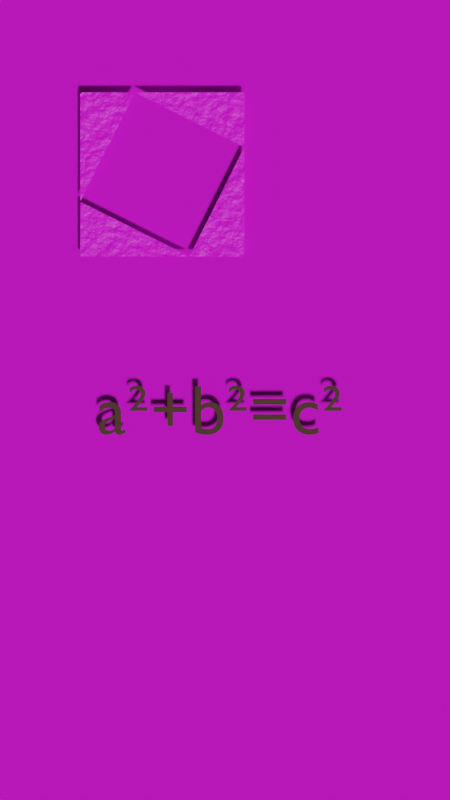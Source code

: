 # Source: pythag.blend  (saved by Blender 2.93.21; exported with 4.5.12 LTS)
import bpy
from mathutils import Matrix  # noqa: F401  (used for matrix-valued properties, if any)

bpy.ops.wm.read_factory_settings(use_empty=True)
scene = bpy.context.scene
scene.name = 'Scene'

# ---- collections
col_collection = bpy.data.collections.new('Collection'); scene.collection.children.link(col_collection)

# ---- images (referenced by path relative to the original .blend; pixels are not part of the script)
import os
ASSET_DIR = os.environ.get("B2B_ASSET_DIR", "")  # directory of the original .blend (textures are referenced by path, not embedded)
HERE = os.path.dirname(os.path.abspath(__file__))  # packed textures are extracted next to this script under _unpacked/

def load_image(name, relpath, width, height, colorspace="sRGB"):
    """Load a texture the original file referenced (path relative to the .blend, or extracted next to this script)."""
    p = next((c for c in (os.path.join(HERE, relpath), os.path.join(ASSET_DIR, relpath)) if relpath and os.path.exists(c)), "")
    if p:
        img = bpy.data.images.load(p, check_existing=True)
        img.name = name
    else:  # same state as the original file: an image datablock whose file is absent (Cycles renders it pink)
        img = bpy.data.images.new(name, width, height)
        img.source = "FILE"
        img.filepath = "//" + (relpath or name)
    img.colorspace_settings.name = colorspace
    return img
img_woodflooring061_col_3k_jpg = load_image('WoodFlooring061_COL_3K.jpg', 'WoodFlooring061_COL_3K.jpg', 1024, 1024, 'sRGB')
img_woodflooring061_disp16_3k_tif = load_image('WoodFlooring061_DISP16_3K.tif', 'WoodFlooring061_DISP16_3K.tif', 1024, 1024, 'Non-Color')
img_woodflooring061_gloss_3k_jpg = load_image('WoodFlooring061_GLOSS_3K.jpg', 'WoodFlooring061_GLOSS_3K.jpg', 1024, 1024, 'Non-Color')
img_woodflooring061_nrm16_3k_tif = load_image('WoodFlooring061_NRM16_3K.tif', 'WoodFlooring061_NRM16_3K.tif', 1024, 1024, 'Non-Color')
img_snake = load_image('snake', 'snake.png', 1024, 1024, 'sRGB')

# ---- materials (node trees are filled in below, after node groups)
mat_material_001 = bpy.data.materials.new('Material.001')
mat_material_001.use_transparent_shadow = False
mat_woodflooring061_3k = bpy.data.materials.new('WoodFlooring061_3K')
mat_woodflooring061_3k.displacement_method = 'BOTH'
mat_woodflooring061_3k.use_transparent_shadow = False
mat_material_003 = bpy.data.materials.new('Material.003')
mat_material_003.use_transparent_shadow = False
mat_material_004 = bpy.data.materials.new('Material.004')
mat_material_004.use_transparent_shadow = False
mat_material_005 = bpy.data.materials.new('Material.005')
mat_material_005.use_transparent_shadow = False
mat_material = bpy.data.materials.new('Material')
mat_material.use_transparent_shadow = False

# ---- node groups
ng_woodflooring061_3k = bpy.data.node_groups.new('WoodFlooring061_3K', 'ShaderNodeTree')
_s = ng_woodflooring061_3k.interface.new_socket(name='Base Color', in_out='OUTPUT', socket_type='NodeSocketColor')
_s.default_value = (0.0, 0.0, 0.0, 0.0)
_s = ng_woodflooring061_3k.interface.new_socket(name='Roughness', in_out='OUTPUT', socket_type='NodeSocketFloat')
_s = ng_woodflooring061_3k.interface.new_socket(name='Normal', in_out='OUTPUT', socket_type='NodeSocketVector')
_s.min_value = 0.0
_s.max_value = -3.403e+38
_s = ng_woodflooring061_3k.interface.new_socket(name='Displacement', in_out='OUTPUT', socket_type='NodeSocketFloat')
_s = ng_woodflooring061_3k.interface.new_socket(name='Vector', in_out='INPUT', socket_type='NodeSocketVector')
_s.min_value = 0.0
_s.max_value = -3.403e+38
_s = ng_woodflooring061_3k.interface.new_socket(name='Roughness Adj.', in_out='INPUT', socket_type='NodeSocketFloat')
_s.min_value = -1.0
_s.max_value = 1.0
_s = ng_woodflooring061_3k.interface.new_socket(name='Normal Strength', in_out='INPUT', socket_type='NodeSocketFloat')
_s.default_value = 1.0
_s.min_value = 0.0
_s.max_value = 1.0
_s = ng_woodflooring061_3k.interface.new_socket(name='Displacement Strength', in_out='INPUT', socket_type='NodeSocketFloat')
_s.min_value = 0.0
_s.max_value = 2.0
_s = ng_woodflooring061_3k.interface.new_socket(name='Displacement Mid-Level', in_out='INPUT', socket_type='NodeSocketFloat')
_s.min_value = -1.0
_s.max_value = 1.0
_s = ng_woodflooring061_3k.interface.new_socket(name='Hue', in_out='INPUT', socket_type='NodeSocketFloat')
_s.default_value = 0.5
_s.min_value = 0.0
_s.max_value = 1.0
_s = ng_woodflooring061_3k.interface.new_socket(name='Saturation', in_out='INPUT', socket_type='NodeSocketFloat')
_s.default_value = 1.0
_s.min_value = 0.0
_s.max_value = 2.0
_s = ng_woodflooring061_3k.interface.new_socket(name='Value', in_out='INPUT', socket_type='NodeSocketFloat')
_s.default_value = 1.0
_s.min_value = 0.0
_s.max_value = 2.0
_N = ng_woodflooring061_3k.nodes; _L = ng_woodflooring061_3k.links
n0 = _N.new('NodeFrame'); n0.name = 'Basic Adjustments Frame'; n0.location = (2144, 994)
n0.label = 'Basic Adjustments'
n0.width = 666
n0.label_size = 50
n1 = _N.new('ShaderNodeBrightContrast'); n1.name = 'Bright/Contrast'; n1.location = (-1109, -504)
n2 = _N.new('ShaderNodeTexImage'); n2.name = 'COLOR'; n2.location = (-217, -721)
n2.label = 'COLOR'
n2.hide = True
n2.image = img_woodflooring061_col_3k_jpg
n3 = _N.new('ShaderNodeHueSaturation'); n3.name = 'COLOR Adjust'; n3.location = (-1340, -481)
n3.label = 'COLOR Adjust'
n4 = _N.new('ShaderNodeTexImage'); n4.name = 'DISPLACEMENT'; n4.location = (-220, -1124)
n4.label = 'DISPLACEMENT'
n4.hide = True
n4.image = img_woodflooring061_disp16_3k_tif
n5 = _N.new('ShaderNodeMath'); n5.name = 'DISPLACEMENT Adjust'; n5.location = (-1324, -862)
n5.label = 'DISPLACEMENT Adjust'
n5.operation = 'MULTIPLY'
n5.inputs[2].default_value = 0.0
n6 = _N.new('ShaderNodeMath'); n6.name = 'DISPLACEMENT Height'; n6.location = (-1145, -817)
n6.label = 'DISPLACEMENT Height'
n6.inputs[2].default_value = 0.0
n7 = _N.new('ShaderNodeMath'); n7.name = 'Disp Fix'; n7.location = (-976, -884)
n7.label = 'Disp Fix'
n7.inputs[2].default_value = 0.0
n8 = _N.new('ShaderNodeInvert'); n8.name = 'Disp Fix Invert'; n8.location = (-1322, -1066)
n8.label = 'Disp Fix Invert'
n9 = _N.new('ShaderNodeMath'); n9.name = 'Disp Fix Mult'; n9.location = (-1146, -986)
n9.label = 'Disp Fix Mult'
n9.operation = 'MULTIPLY'
n9.inputs[2].default_value = 0.0
n10 = _N.new('ShaderNodeTexImage'); n10.name = 'GLOSS'; n10.location = (-217, -990)
n10.label = 'GLOSS'
n10.hide = True
n10.image = img_woodflooring061_gloss_3k_jpg
n11 = _N.new('NodeGroupInput'); n11.name = 'Group Input'; n11.location = (-950, 113)
n11.label = 'Group Input'
n12 = _N.new('NodeGroupOutput'); n12.name = 'Group Output'; n12.location = (-1099, -392)
n12.label = 'Group Output'
n13 = _N.new('NodeFrame'); n13.name = 'Input Adj. Frame'; n13.location = (-1050, 1314)
n13.label = 'Input Adj.'
n13.width = 200
n13.label_size = 50
n14 = _N.new('ShaderNodeInvert'); n14.name = 'InvertGloss'; n14.location = (105, -974)
n14.label = 'InvertGloss'
n14.hide = True
n15 = _N.new('NodeFrame'); n15.name = 'MapsFrame'; n15.location = (-128, 1132)
n15.label = 'Maps'
n15.width = 890
n15.label_size = 50
n16 = _N.new('ShaderNodeTexImage'); n16.name = 'NORMAL'; n16.location = (-217, -1172)
n16.label = 'NORMAL'
n16.hide = True
n16.image = img_woodflooring061_nrm16_3k_tif
n17 = _N.new('ShaderNodeNormalMap'); n17.name = 'Normal Map'; n17.location = (-1571, -453)
n17.label = 'Normal Map'
n18 = _N.new('NodeFrame'); n18.name = 'Output Frame'; n18.location = (3080, 496)
n18.label = 'Output'
n18.width = 710
n18.label_size = 50
n19 = _N.new('NodeFrame'); n19.name = 'Poliigon Mapping Node Frame'; n19.location = (-494, 1345)
n19.label = 'Poliigon Mapping Node'
n19.width = 1864
n19.shrink = False
n19.label_size = 50
n20 = _N.new('ShaderNodeMath'); n20.name = 'ROUGHNESS Fix Pre'; n20.location = (-1113, -731)
n20.label = 'ROUGHNESS Fix Pre'
n20.hide = True
n20.operation = 'SUBTRACT'
n20.inputs[1].default_value = 1.0
n20.inputs[2].default_value = 0.0
n21 = _N.new('ShaderNodeMath'); n21.name = 'ROUGHNESS Multiply'; n21.location = (-1115, -657)
n21.label = 'ROUGHNESS Multiply'
n21.hide = True
n21.operation = 'MULTIPLY'
n21.inputs[2].default_value = 0.0
n22 = _N.new('NodeReroute'); n22.name = 'Reroute'; n22.location = (-320, -999)
n22.socket_idname = 'NodeSocketVector'
n23 = _N.new('NodeReroute'); n23.name = 'Reroute.001'; n23.location = (-1410, -1000)
n23.hide = True
n23.socket_idname = 'NodeSocketFloat'
n24 = _N.new('NodeReroute'); n24.name = 'Reroute.002'; n24.location = (-647, -171)
n24.socket_idname = 'NodeSocketFloat'
n25 = _N.new('NodeReroute'); n25.name = 'Reroute.003'; n25.location = (-647, -186)
n25.socket_idname = 'NodeSocketFloat'
n26 = _N.new('NodeReroute'); n26.name = 'Reroute.004'; n26.location = (-1179, -734)
n26.socket_idname = 'NodeSocketFloat'
n27 = _N.new('NodeReroute'); n27.name = 'Reroute.005'; n27.location = (-647, -201)
n27.socket_idname = 'NodeSocketFloat'
n28 = _N.new('NodeReroute'); n28.name = 'Reroute.006'; n28.location = (595, -201)
n28.socket_idname = 'NodeSocketFloat'
n29 = _N.new('NodeReroute'); n29.name = 'Reroute.007'; n29.location = (587, -186)
n29.socket_idname = 'NodeSocketFloat'
n30 = _N.new('NodeReroute'); n30.name = 'Reroute.008'; n30.location = (582, -171)
n30.socket_idname = 'NodeSocketFloat'
n31 = _N.new('NodeReroute'); n31.name = 'Reroute.010'; n31.location = (-1164, -515)
n32 = _N.new('NodeReroute'); n32.name = 'Reroute.011'; n32.location = (-1164, -565)
n33 = _N.new('NodeReroute'); n33.name = 'Reroute.024'; n33.location = (-1179, -675)
n33.socket_idname = 'NodeSocketFloat'
n34 = _N.new('NodeReroute'); n34.name = 'Reroute.026'; n34.location = (-600, 527)
n34.socket_idname = 'NodeSocketFloat'
n35 = _N.new('NodeReroute'); n35.name = 'Reroute.027'; n35.location = (-601, 57)
n35.socket_idname = 'NodeSocketFloat'
n36 = _N.new('NodeReroute'); n36.name = 'Reroute.028'; n36.location = (547, 522)
n36.socket_idname = 'NodeSocketFloat'
n37 = _N.new('NodeReroute'); n37.name = 'Reroute.029'; n37.location = (547, 317)
n37.socket_idname = 'NodeSocketFloat'
n38 = _N.new('NodeReroute'); n38.name = 'Reroute.030'; n38.location = (-1601, -547)
n39 = _N.new('NodeReroute'); n39.name = 'Reroute.032'; n39.location = (-1407, -979)
n40 = _N.new('NodeReroute'); n40.name = 'Reroute.035'; n40.location = (-1119, -422)
n40.hide = True
n41 = _N.new('NodeReroute'); n41.name = 'Reroute.036'; n41.location = (1962, 458)
n42 = _N.new('NodeReroute'); n42.name = 'Reroute.037'; n42.location = (1899, 253)
n42.socket_idname = 'NodeSocketFloat'
n43 = _N.new('NodeReroute'); n43.name = 'Reroute.038'; n43.location = (-1181, -489)
n43.socket_idname = 'NodeSocketFloat'
n44 = _N.new('NodeReroute'); n44.name = 'Reroute.039'; n44.location = (-1201, -421)
n44.socket_idname = 'NodeSocketFloat'
n45 = _N.new('NodeReroute'); n45.name = 'Reroute.062'; n45.location = (-1164, -954)
n45.socket_idname = 'NodeSocketFloat'
n46 = _N.new('NodeReroute'); n46.name = 'Reroute.063'; n46.location = (978, -341)
n46.socket_idname = 'NodeSocketFloat'
n47 = _N.new('NodeReroute'); n47.name = 'Reroute.065'; n47.location = (-725, -341)
n47.socket_idname = 'NodeSocketFloat'
n48 = _N.new('NodeReroute'); n48.name = 'Reroute.066'; n48.location = (-725, -52)
n48.socket_idname = 'NodeSocketFloat'
n49 = _N.new('NodeReroute'); n49.name = 'Reroute.068'; n49.location = (-1408, -1148)
n49.socket_idname = 'NodeSocketFloat'
n50 = _N.new('NodeReroute'); n50.name = 'Reroute.069'; n50.location = (736, -316)
n50.socket_idname = 'NodeSocketFloat'
n51 = _N.new('NodeReroute'); n51.name = 'Reroute.070'; n51.location = (-700, -30)
n51.socket_idname = 'NodeSocketFloat'
n52 = _N.new('NodeReroute'); n52.name = 'Reroute.071'; n52.location = (-700, -316)
n52.socket_idname = 'NodeSocketFloat'
n53 = _N.new('NodeReroute'); n53.name = 'Reroute.091'; n53.location = (-620, 132)
n53.socket_idname = 'NodeSocketVector'
n54 = _N.new('NodeReroute'); n54.name = 'Reroute.106'; n54.location = (1422, -256)
n54.socket_idname = 'NodeSocketFloat'
n55 = _N.new('NodeReroute'); n55.name = 'Reroute.107'; n55.location = (-532, 13)
n55.socket_idname = 'NodeSocketFloat'
n56 = _N.new('NodeReroute'); n56.name = 'Reroute.108'; n56.location = (-533, -253)
n56.socket_idname = 'NodeSocketFloat'
n57 = _N.new('NodeReroute'); n57.name = 'Reroute.109'; n57.location = (-620, 78)
n57.socket_idname = 'NodeSocketVector'
n58 = _N.new('NodeReroute'); n58.name = 'Reroute.112'; n58.location = (-1201, -573)
n58.socket_idname = 'NodeSocketFloat'
n59 = _N.new('NodeReroute'); n59.name = 'Reroute.AO_MULT'; n59.location = (330, -769)
n60 = _N.new('NodeReroute'); n60.name = 'Reroute.COLOR'; n60.location = (330, -724)
n61 = _N.new('NodeReroute'); n61.name = 'Reroute.ROUGH'; n61.location = (434, -798)
n62 = _N.new('NodeReroute'); n62.name = 'Reroute.color_adj_input'; n62.location = (-1403, -629)
n63 = _N.new('NodeReroute'); n63.name = 'Reroute.normal'; n63.location = (-1220, -552)
n63.socket_idname = 'NodeSocketVector'
n64 = _N.new('ShaderNodeMath'); n64.name = 'Roughness'; n64.location = (594, -783)
n64.label = 'Roughness'
n64.hide = True
n64.inputs[1].default_value = 1.0
n64.inputs[2].default_value = 0.0
n65 = _N.new('ShaderNodeMath'); n65.name = 'Roughness Fix'; n65.location = (-953, -729)
n65.label = 'Roughness Fix'
n65.hide = True
n65.inputs[2].default_value = 0.0
n1.parent = n0
n2.parent = n15
n3.parent = n0
n4.parent = n15
n5.parent = n0
n6.parent = n0
n7.parent = n0
n8.parent = n0
n9.parent = n0
n10.parent = n15
n12.parent = n18
n14.parent = n15
n16.parent = n15
n17.parent = n18
n20.parent = n0
n21.parent = n0
n22.parent = n15
n23.parent = n0
n26.parent = n0
n31.parent = n0
n32.parent = n0
n33.parent = n0
n38.parent = n18
n39.parent = n0
n40.parent = n18
n43.parent = n18
n44.parent = n18
n45.parent = n0
n49.parent = n0
n58.parent = n18
n59.parent = n15
n60.parent = n15
n61.parent = n15
n62.parent = n0
n63.parent = n18
n64.parent = n13
n65.parent = n0
_L.new(n10.outputs[0], n14.inputs[1])
_L.new(n63.outputs[0], n12.inputs[2])
_L.new(n5.outputs[0], n6.inputs[0])
_L.new(n32.outputs[0], n1.inputs[0])
_L.new(n6.outputs[0], n7.inputs[0])
_L.new(n45.outputs[0], n6.inputs[1])
_L.new(n38.outputs[0], n17.inputs[1])
_L.new(n39.outputs[0], n5.inputs[0])
_L.new(n43.outputs[0], n12.inputs[1])
_L.new(n58.outputs[0], n12.inputs[3])
_L.new(n8.outputs[0], n9.inputs[0])
_L.new(n9.outputs[0], n7.inputs[1])
_L.new(n49.outputs[0], n23.inputs[0])
_L.new(n40.outputs[0], n12.inputs[0])
_L.new(n54.outputs[0], n17.inputs[0])
_L.new(n3.outputs[0], n31.inputs[0])
_L.new(n31.outputs[0], n32.inputs[0])
_L.new(n60.outputs[0], n59.inputs[0])
_L.new(n4.outputs[0], n39.inputs[0])
_L.new(n41.outputs[0], n40.inputs[0])
_L.new(n1.outputs[0], n41.inputs[0])
_L.new(n42.outputs[0], n43.inputs[0])
_L.new(n7.outputs[0], n44.inputs[0])
_L.new(n46.outputs[0], n45.inputs[0])
_L.new(n47.outputs[0], n46.inputs[0])
_L.new(n48.outputs[0], n47.inputs[0])
_L.new(n11.outputs[4], n48.inputs[0])
_L.new(n50.outputs[0], n49.inputs[0])
_L.new(n52.outputs[0], n50.inputs[0])
_L.new(n11.outputs[3], n51.inputs[0])
_L.new(n51.outputs[0], n52.inputs[0])
_L.new(n56.outputs[0], n54.inputs[0])
_L.new(n11.outputs[2], n55.inputs[0])
_L.new(n55.outputs[0], n56.inputs[0])
_L.new(n11.outputs[0], n57.inputs[0])
_L.new(n53.outputs[0], n22.inputs[0])
_L.new(n57.outputs[0], n53.inputs[0])
_L.new(n44.outputs[0], n58.inputs[0])
_L.new(n21.outputs[0], n65.inputs[0])
_L.new(n20.outputs[0], n65.inputs[1])
_L.new(n34.outputs[0], n64.inputs[0])
_L.new(n26.outputs[0], n20.inputs[0])
_L.new(n61.outputs[0], n21.inputs[0])
_L.new(n65.outputs[0], n42.inputs[0])
_L.new(n33.outputs[0], n26.inputs[0])
_L.new(n64.outputs[0], n36.inputs[0])
_L.new(n33.outputs[0], n21.inputs[1])
_L.new(n35.outputs[0], n34.inputs[0])
_L.new(n11.outputs[1], n35.inputs[0])
_L.new(n22.outputs[0], n10.inputs[0])
_L.new(n22.outputs[0], n2.inputs[0])
_L.new(n22.outputs[0], n16.inputs[0])
_L.new(n22.outputs[0], n4.inputs[0])
_L.new(n14.outputs[0], n61.inputs[0])
_L.new(n16.outputs[0], n38.inputs[0])
_L.new(n23.outputs[0], n5.inputs[1])
_L.new(n49.outputs[0], n8.inputs[1])
_L.new(n2.outputs[0], n60.inputs[0])
_L.new(n36.outputs[0], n37.inputs[0])
_L.new(n37.outputs[0], n33.inputs[0])
_L.new(n62.outputs[0], n3.inputs[4])
_L.new(n11.outputs[5], n24.inputs[0])
_L.new(n11.outputs[6], n25.inputs[0])
_L.new(n11.outputs[7], n27.inputs[0])
_L.new(n24.outputs[0], n30.inputs[0])
_L.new(n25.outputs[0], n29.inputs[0])
_L.new(n27.outputs[0], n28.inputs[0])
_L.new(n30.outputs[0], n3.inputs[0])
_L.new(n29.outputs[0], n3.inputs[1])
_L.new(n28.outputs[0], n3.inputs[2])
_L.new(n59.outputs[0], n62.inputs[0])
_L.new(n17.outputs[0], n63.inputs[0])
n12.is_active_output = True
ng_simpleuvmapping = bpy.data.node_groups.new('SimpleUVMapping', 'ShaderNodeTree')
_s = ng_simpleuvmapping.interface.new_socket(name='UV', in_out='OUTPUT', socket_type='NodeSocketVector')
_s.min_value = 0.0
_s.max_value = -3.403e+38
_s = ng_simpleuvmapping.interface.new_socket(name='UV', in_out='INPUT', socket_type='NodeSocketVector')
_s.min_value = 0.0
_s.max_value = -1e+04
_s = ng_simpleuvmapping.interface.new_socket(name='Scale', in_out='INPUT', socket_type='NodeSocketFloat')
_s.default_value = 1.0
_s.min_value = 0.0
_s.max_value = 500.0
_s = ng_simpleuvmapping.interface.new_socket(name='Aspect Ratio', in_out='INPUT', socket_type='NodeSocketFloat')
_s.default_value = 1.0
_s.min_value = 0.0
_s.max_value = 2.0
_s = ng_simpleuvmapping.interface.new_socket(name='Translate X', in_out='INPUT', socket_type='NodeSocketFloat')
_s.min_value = -50.0
_s.max_value = 50.0
_s = ng_simpleuvmapping.interface.new_socket(name='Translate Y', in_out='INPUT', socket_type='NodeSocketFloat')
_s.min_value = -50.0
_s.max_value = 50.0
_s = ng_simpleuvmapping.interface.new_socket(name='Rotation', in_out='INPUT', socket_type='NodeSocketFloat')
_s.min_value = -360.0
_s.max_value = 360.0
_N = ng_simpleuvmapping.nodes; _L = ng_simpleuvmapping.links
n0 = _N.new('ShaderNodeCombineXYZ'); n0.name = 'Combine XYZ'; n0.location = (54, -485)
n0.hide = True
n1 = _N.new('ShaderNodeCombineXYZ'); n1.name = 'Combine XYZ.001'; n1.location = (365, -373)
n1.hide = True
n1.inputs[0].default_value = 1.0
n1.inputs[2].default_value = 1.0
n2 = _N.new('NodeFrame'); n2.name = 'Frame'; n2.location = (-1436, 874)
n2.label = 'Scale'
n2.width = 200
n2.label_size = 64
n3 = _N.new('NodeFrame'); n3.name = 'Frame.001'; n3.location = (-976, 544)
n3.label = 'Aspect Adjust'
n3.width = 369
n3.label_size = 64
n4 = _N.new('NodeFrame'); n4.name = 'Frame.002'; n4.location = (-284, 656)
n4.label = 'Translate'
n4.width = 360
n4.label_size = 64
n5 = _N.new('NodeFrame'); n5.name = 'Frame.003'; n5.location = (800, 800)
n5.label = 'Rotation'
n5.width = 360
n5.label_size = 64
n6 = _N.new('NodeGroupInput'); n6.name = 'Group Input'; n6.location = (-1082, 127)
n7 = _N.new('NodeGroupOutput'); n7.name = 'Group Output'; n7.location = (492, 262)
n8 = _N.new('ShaderNodeMath'); n8.name = 'Math'; n8.location = (-653, -630)
n8.hide = True
n8.operation = 'RADIANS'
n8.inputs[2].default_value = 0.0
n9 = _N.new('ShaderNodeVectorMath'); n9.name = 'Vector Math'; n9.location = (608, -646)
n9.hide = True
n9.operation = 'MULTIPLY'
n10 = _N.new('ShaderNodeVectorMath'); n10.name = 'Vector Math.001'; n10.location = (214, -430)
n10.hide = True
n11 = _N.new('ShaderNodeVectorMath'); n11.name = 'Vector Math.002'; n11.location = (533, -317)
n11.hide = True
n11.operation = 'MULTIPLY'
n12 = _N.new('ShaderNodeVectorRotate'); n12.name = 'Vector Rotate'; n12.location = (-492, -573)
n12.hide = True
n0.parent = n4
n1.parent = n3
n8.parent = n5
n9.parent = n2
n10.parent = n4
n11.parent = n3
n12.parent = n5
_L.new(n6.outputs[0], n9.inputs[0])
_L.new(n6.outputs[3], n0.inputs[0])
_L.new(n6.outputs[4], n0.inputs[1])
_L.new(n6.outputs[2], n1.inputs[1])
_L.new(n9.outputs[0], n11.inputs[0])
_L.new(n0.outputs[0], n10.inputs[1])
_L.new(n11.outputs[0], n10.inputs[0])
_L.new(n1.outputs[0], n11.inputs[1])
_L.new(n6.outputs[1], n9.inputs[1])
_L.new(n10.outputs[0], n12.inputs[0])
_L.new(n6.outputs[5], n8.inputs[0])
_L.new(n12.outputs[0], n7.inputs[0])
_L.new(n8.outputs[0], n12.inputs[3])
n7.is_active_output = True

# ---- material node trees
mat_material_001.use_nodes = True; mat_material_001.node_tree.nodes.clear()
_N = mat_material_001.node_tree.nodes; _L = mat_material_001.node_tree.links
n0 = _N.new('ShaderNodeVectorMath'); n0.name = 'Vector Math'; n0.location = (-428, 89)
n0.operation = 'SCALE'
n0.inputs[3].default_value = 0.03
n1 = _N.new('ShaderNodeTexNoise'); n1.name = 'Noise Texture'; n1.location = (-763, 80)
n1.inputs[2].default_value = 10.0
n1.inputs[3].default_value = 16.0
n2 = _N.new('ShaderNodeVectorDisplacement'); n2.name = 'Vector Displacement'; n2.location = (-262, 138)
n2.inputs[2].default_value = 1.0
n3 = _N.new('ShaderNodeTexCoord'); n3.name = 'Texture Coordinate'; n3.location = (-1089, 302)
n4 = _N.new('ShaderNodeOutputMaterial'); n4.name = 'Material Output'; n4.location = (300, 300)
n5 = _N.new('ShaderNodeBsdfPrincipled'); n5.name = 'Principled BSDF'; n5.location = (-52, 415)
n5.distribution = 'GGX'
n5.subsurface_method = 'BURLEY'
n5.inputs[3].default_value = 1.45
n5.inputs[27].default_value = (0.0, 0.0, 0.0, 1.0)
n5.inputs[28].default_value = 1.0
n6 = _N.new('ShaderNodeTexImage'); n6.name = 'Image Texture'; n6.location = (-584, 393)
n6.image = img_snake
_L.new(n0.outputs[0], n2.inputs[0])
_L.new(n3.outputs[3], n1.inputs[0])
_L.new(n1.outputs[1], n0.inputs[0])
_L.new(n5.outputs[0], n4.inputs[0])
_L.new(n6.outputs[0], n5.inputs[0])
_L.new(n2.outputs[0], n4.inputs[2])
n4.is_active_output = True
mat_woodflooring061_3k.use_nodes = True; mat_woodflooring061_3k.node_tree.nodes.clear()
_N = mat_woodflooring061_3k.node_tree.nodes; _L = mat_woodflooring061_3k.node_tree.links
n0 = _N.new('ShaderNodeTexCoord'); n0.name = 'Texture Coordinate'; n0.location = (-650, 16)
n1 = _N.new('ShaderNodeGroup'); n1.name = 'WoodFlooring061_3K'; n1.location = (-200, 16)
n1.width = 225
n1.node_tree = ng_woodflooring061_3k
n1.inputs[1].default_value = 0.0
n1.inputs[2].default_value = 1.0
n1.inputs[3].default_value = 0.0
n1.inputs[4].default_value = 0.0
n1.inputs[5].default_value = 0.5
n1.inputs[6].default_value = 1.0
n1.inputs[7].default_value = 1.0
n2 = _N.new('ShaderNodeBsdfPrincipled'); n2.name = 'Principled BSDF'; n2.location = (350, 216)
n2.distribution = 'GGX'
n2.subsurface_method = 'BURLEY'
n2.inputs[3].default_value = 1.45
n2.inputs[9].default_value = (1.0, 1.0, 1.0)
n2.inputs[27].default_value = (0.0, 0.0, 0.0, 1.0)
n2.inputs[28].default_value = 1.0
n3 = _N.new('ShaderNodeDisplacement'); n3.name = 'Displacement'; n3.location = (350, -384)
n3.inputs[2].default_value = 1.0
n4 = _N.new('ShaderNodeOutputMaterial'); n4.name = 'Material Output'; n4.location = (850, 216)
n5 = _N.new('ShaderNodeGroup'); n5.name = 'SimpleUVMapping'; n5.location = (-450, 16)
n5.width = 200
n5.node_tree = ng_simpleuvmapping
n5.inputs[1].default_value = 1.0
n5.inputs[2].default_value = 1.0
n5.inputs[3].default_value = 0.0
n5.inputs[4].default_value = 0.0
n5.inputs[5].default_value = 0.0
_L.new(n0.outputs[2], n5.inputs[0])
_L.new(n5.outputs[0], n1.inputs[0])
_L.new(n1.outputs[0], n2.inputs[0])
_L.new(n1.outputs[1], n2.inputs[2])
_L.new(n1.outputs[2], n2.inputs[5])
_L.new(n2.outputs[0], n4.inputs[0])
_L.new(n1.outputs[3], n3.inputs[0])
_L.new(n3.outputs[0], n4.inputs[2])
n4.is_active_output = True
mat_material_003.use_nodes = True; mat_material_003.node_tree.nodes.clear()
_N = mat_material_003.node_tree.nodes; _L = mat_material_003.node_tree.links
n0 = _N.new('ShaderNodeBsdfPrincipled'); n0.name = 'Principled BSDF'; n0.location = (10, 300)
n0.distribution = 'GGX'
n0.subsurface_method = 'BURLEY'
n0.inputs[0].default_value = (0.8, 0.5927, 0.0, 1.0)
n0.inputs[3].default_value = 1.45
n0.inputs[27].default_value = (0.0, 0.0, 0.0, 1.0)
n0.inputs[28].default_value = 1.0
n1 = _N.new('ShaderNodeOutputMaterial'); n1.name = 'Material Output'; n1.location = (300, 300)
_L.new(n0.outputs[0], n1.inputs[0])
n1.is_active_output = True
mat_material_004.use_nodes = True; mat_material_004.node_tree.nodes.clear()
_N = mat_material_004.node_tree.nodes; _L = mat_material_004.node_tree.links
n0 = _N.new('ShaderNodeBsdfPrincipled'); n0.name = 'Principled BSDF'; n0.location = (10, 300)
n0.distribution = 'GGX'
n0.subsurface_method = 'BURLEY'
n0.inputs[0].default_value = (0.0, 0.003009, 0.8, 1.0)
n0.inputs[3].default_value = 1.45
n0.inputs[27].default_value = (0.0, 0.0, 0.0, 1.0)
n0.inputs[28].default_value = 1.0
n1 = _N.new('ShaderNodeOutputMaterial'); n1.name = 'Material Output'; n1.location = (300, 300)
_L.new(n0.outputs[0], n1.inputs[0])
n1.is_active_output = True
mat_material_005.use_nodes = True; mat_material_005.node_tree.nodes.clear()
_N = mat_material_005.node_tree.nodes; _L = mat_material_005.node_tree.links
n0 = _N.new('ShaderNodeBsdfPrincipled'); n0.name = 'Principled BSDF'; n0.location = (10, 300)
n0.distribution = 'GGX'
n0.subsurface_method = 'BURLEY'
n0.inputs[0].default_value = (0.006618, 0.8, 0.0, 1.0)
n0.inputs[3].default_value = 1.45
n0.inputs[27].default_value = (0.0, 0.0, 0.0, 1.0)
n0.inputs[28].default_value = 1.0
n1 = _N.new('ShaderNodeOutputMaterial'); n1.name = 'Material Output'; n1.location = (300, 300)
_L.new(n0.outputs[0], n1.inputs[0])
n1.is_active_output = True
mat_material.use_nodes = True; mat_material.node_tree.nodes.clear()
_N = mat_material.node_tree.nodes; _L = mat_material.node_tree.links
n0 = _N.new('ShaderNodeBsdfPrincipled'); n0.name = 'Principled BSDF'; n0.location = (10, 300)
n0.distribution = 'GGX'
n0.subsurface_method = 'BURLEY'
n0.inputs[0].default_value = (0.06072, 0.01587, 0.006299, 1.0)
n0.inputs[3].default_value = 1.45
n0.inputs[27].default_value = (0.0, 0.0, 0.0, 1.0)
n0.inputs[28].default_value = 1.0
n1 = _N.new('ShaderNodeOutputMaterial'); n1.name = 'Material Output'; n1.location = (300, 300)
_L.new(n0.outputs[0], n1.inputs[0])
n1.is_active_output = True

# ---- world
world_world = bpy.data.worlds.new('World'); scene.world = world_world
world_world.use_nodes = True; world_world.node_tree.nodes.clear()
_N = world_world.node_tree.nodes; _L = world_world.node_tree.links
n0 = _N.new('ShaderNodeOutputWorld'); n0.name = 'World Output'; n0.location = (300, 300)
n1 = _N.new('ShaderNodeBackground'); n1.name = 'Background'; n1.location = (10, 300)
n1.inputs[0].default_value = (0.05088, 0.05088, 0.05088, 1.0)
_L.new(n1.outputs[0], n0.inputs[0])
n0.is_active_output = True
world_world.color = (0.05088, 0.05088, 0.05088)
world_world.use_sun_shadow = False
world_world.sun_shadow_jitter_overblur = 0.0

# ---- cameras
cam_camera = bpy.data.cameras.new('Camera')
cam_camera.type = 'ORTHO'
cam_camera.clip_end = 100.0
cam_camera.ortho_scale = 7.314

# ---- lights
light_light = bpy.data.lights.new('Light', 'SUN')
light_light.transmission_factor = 0.0
light_light.angle = 0.1993
light_light.energy = 2.77
light_light.shadow_soft_size = 0.1
light_light.shadow_cascade_max_distance = 1000.0

# ---- meshes
me_body = bpy.data.meshes.new('Body')
me_body.from_pydata([(1.483, 1.008, 0.0), (1.5, 1.019, 0.0), (1.49, 1.007, 0.0), (1.495, 1.008, 0.0), (1.499, 1.012, 0.0), (1.481, 1.5, 0.0), (1.5, 1.481, 0.0), (1.488, 1.499, 0.0), (1.494, 1.494, 0.0), (1.499, 1.488, 0.0), (0.5169, 1.492, 0.0), (0.5189, 1.5, 0.0), (0.5119, 1.495, 0.0), (0.5105, 1.498, 0.0), (0.513, 1.499, 0.0), (0.01694, 0.4915, 0.0), (0.0, 0.4811, 0.0), (0.01045, 0.4933, 0.0), (0.00496, 0.492, 0.0), (0.001289, 0.4877, 0.0), (0.01893, 0.0, 0.0), (0.0, 0.01893, 0.0), (0.01169, 0.001441, 0.0), (0.005546, 0.005546, 0.0), (0.001441, 0.01169, 0.0), (0.9831, 0.008468, 0.0), (0.9811, 0.0, 0.0), (0.9881, 0.005227, 0.0), (0.9895, 0.00248, 0.0), (0.987, 0.0006446, 0.0), (1.008, 0.01694, 0.0), (1.019, -2.103e-08, 0.0), (1.007, 0.01045, 0.0), (1.008, 0.00496, 0.0), (1.012, 0.001289, 0.0), (1.5, 0.01893, 0.0), (1.481, -8.277e-10, 0.0), (1.499, 0.01169, 0.0), (1.494, 0.005546, 0.0), (1.488, 0.001441, 0.0), (1.492, 0.9831, 0.0), (1.5, 0.9811, 0.0), (1.495, 0.9881, 0.0), (1.498, 0.9895, 0.0), (1.499, 0.987, 0.0), (0.4915, 1.483, 0.0), (0.4811, 1.5, 0.0), (0.4933, 1.49, 0.0), (0.492, 1.495, 0.0), (0.4877, 1.499, 0.0), (-5.342e-09, 1.481, 0.0), (0.01893, 1.5, 0.0), (0.001441, 1.488, 0.0), (0.005546, 1.494, 0.0), (0.01169, 1.499, 0.0), (0.008468, 0.5169, 0.0), (-2.768e-07, 0.5189, 0.0), (0.005227, 0.5119, 0.0), (0.00248, 0.5105, 0.0), (0.0006443, 0.513, 0.0)], [], [(21, 24, 23, 22, 20, 26, 29, 28, 27, 25, 15, 17, 18, 19, 16), (36, 39, 38, 37, 35, 41, 44, 43, 42, 40, 30, 32, 33, 34, 31), (51, 54, 53, 52, 50, 56, 59, 58, 57, 55, 45, 47, 48, 49, 46), (6, 9, 8, 7, 5, 11, 14, 13, 12, 10, 0, 2, 3, 4, 1)])
_uv = me_body.uv_layers.new(name='UVMap')
_uv.uv.foreach_set('vector', [0.045, 0.4114, 0.04533, 0.4069, 0.04629, 0.4031, 0.04772, 0.4005, 0.04941, 0.3996, 0.2743, 0.3969, 0.2757, 0.3973, 0.2762, 0.3984, 0.2759, 0.4001, 0.2747, 0.4021, 0.04947, 0.7032, 0.04796, 0.7043, 0.04667, 0.7035, 0.04581, 0.7008, 0.0455, 0.6968, 0.2812, 0.4072, 0.2816, 0.4027, 0.2825, 0.3989, 0.2839, 0.3964, 0.2856, 0.3955, 0.5105, 0.3967, 0.5119, 0.3971, 0.5125, 0.3982, 0.5121, 0.3999, 0.511, 0.4019, 0.2849, 0.6991, 0.2834, 0.7002, 0.2821, 0.6993, 0.2813, 0.6967, 0.281, 0.6926, 0.7587, 0.4103, 0.759, 0.4058, 0.76, 0.402, 0.7614, 0.3995, 0.7631, 0.3986, 0.988, 0.3978, 0.9894, 0.3982, 0.9899, 0.3993, 0.9896, 0.401, 0.9884, 0.403, 0.7628, 0.7022, 0.7613, 0.7033, 0.76, 0.7024, 0.7592, 0.6998, 0.7589, 0.6957, 0.5189, 0.4097, 0.5193, 0.4053, 0.5202, 0.4015, 0.5217, 0.3989, 0.5234, 0.3981, 0.7482, 0.3992, 0.7496, 0.3996, 0.7502, 0.4008, 0.7499, 0.4025, 0.7487, 0.4045, 0.5227, 0.7016, 0.5212, 0.7027, 0.5199, 0.7019, 0.519, 0.6992, 0.5187, 0.6951])
_ca = me_body.color_attributes.new('Col', 'BYTE_COLOR', 'CORNER')
_ca.data.foreach_set('color', [1.0, 1.0, 1.0, 1.0, 1.0, 1.0, 1.0, 1.0, 1.0, 1.0, 1.0, 1.0, 1.0, 1.0, 1.0, 1.0, 1.0, 1.0, 1.0, 1.0, 1.0, 1.0, 1.0, 1.0, 1.0, 1.0, 1.0, 1.0, 1.0, 1.0, 1.0, 1.0, 1.0, 1.0, 1.0, 1.0, 1.0, 1.0, 1.0, 1.0, 1.0, 1.0, 1.0, 1.0, 1.0, 1.0, 1.0, 1.0, 1.0, 1.0, 1.0, 1.0, 1.0, 1.0, 1.0, 1.0, 1.0, 1.0, 1.0, 1.0, 1.0, 1.0, 1.0, 1.0, 1.0, 1.0, 1.0, 1.0, 1.0, 1.0, 1.0, 1.0, 1.0, 1.0, 1.0, 1.0, 1.0, 1.0, 1.0, 1.0, 1.0, 1.0, 1.0, 1.0, 1.0, 1.0, 1.0, 1.0, 1.0, 1.0, 1.0, 1.0, 1.0, 1.0, 1.0, 1.0, 1.0, 1.0, 1.0, 1.0, 1.0, 1.0, 1.0, 1.0, 1.0, 1.0, 1.0, 1.0, 1.0, 1.0, 1.0, 1.0, 1.0, 1.0, 1.0, 1.0, 1.0, 1.0, 1.0, 1.0, 1.0, 1.0, 1.0, 1.0, 1.0, 1.0, 1.0, 1.0, 1.0, 1.0, 1.0, 1.0, 1.0, 1.0, 1.0, 1.0, 1.0, 1.0, 1.0, 1.0, 1.0, 1.0, 1.0, 1.0, 1.0, 1.0, 1.0, 1.0, 1.0, 1.0, 1.0, 1.0, 1.0, 1.0, 1.0, 1.0, 1.0, 1.0, 1.0, 1.0, 1.0, 1.0, 1.0, 1.0, 1.0, 1.0, 1.0, 1.0, 1.0, 1.0, 1.0, 1.0, 1.0, 1.0, 1.0, 1.0, 1.0, 1.0, 1.0, 1.0, 1.0, 1.0, 1.0, 1.0, 1.0, 1.0, 1.0, 1.0, 1.0, 1.0, 1.0, 1.0, 1.0, 1.0, 1.0, 1.0, 1.0, 1.0, 1.0, 1.0, 1.0, 1.0, 1.0, 1.0, 1.0, 1.0, 1.0, 1.0, 1.0, 1.0, 1.0, 1.0, 1.0, 1.0, 1.0, 1.0, 1.0, 1.0, 1.0, 1.0, 1.0, 1.0, 1.0, 1.0, 1.0, 1.0, 1.0, 1.0, 1.0, 1.0, 1.0, 1.0, 1.0, 1.0, 1.0, 1.0, 1.0, 1.0, 1.0, 1.0])
me_body.materials.append(mat_material_001)
me_body.use_remesh_fix_poles = True
me_body.use_remesh_preserve_attributes = False
me_body.update()
me_plane = bpy.data.meshes.new('Plane')
me_plane.from_pydata([(1.0, 1.0, 0.0), (-1.0, 1.0, 0.0), (1.0, -1.0, 0.0), (-1.0, -1.0, 0.0)], [], [(0, 1, 3, 2)])
_uv = me_plane.uv_layers.new(name='UVMap')
_uv.uv.foreach_set('vector', [0.9999, 0.9999, 0.0001001, 0.9999, 9.998e-05, 0.0001001, 0.9999, 9.998e-05])
me_plane.materials.append(mat_woodflooring061_3k)
me_plane.use_remesh_fix_poles = True
me_plane.use_remesh_preserve_attributes = False
me_plane.update()
me_plane_001 = bpy.data.meshes.new('Plane.001')
me_plane_001.from_pydata([(-1.0, -1.0, 0.0), (1.0, -1.0, 0.0), (-1.0, 1.0, 0.0), (1.0, 1.0, 0.0)], [], [(0, 1, 3, 2)])
_uv = me_plane_001.uv_layers.new(name='UVMap')
_uv.uv.foreach_set('vector', [0.0, 0.0, 1.0, 0.0, 1.0, 1.0, 0.0, 1.0])
me_plane_001.use_remesh_fix_poles = True
me_plane_001.use_remesh_preserve_attributes = False
me_plane_001.update()
me_plane_002 = bpy.data.meshes.new('Plane.002')
me_plane_002.from_pydata([(-1.0, -1.0, 0.0), (1.0, -1.0, 0.0), (-1.0, 1.0, 0.0), (1.0, 1.0, 0.0)], [], [(0, 1, 3, 2)])
_uv = me_plane_002.uv_layers.new(name='UVMap')
_uv.uv.foreach_set('vector', [0.0, 0.0, 1.0, 0.0, 1.0, 1.0, 0.0, 1.0])
me_plane_002.materials.append(mat_material_003)
me_plane_002.use_remesh_fix_poles = True
me_plane_002.use_remesh_preserve_attributes = False
me_plane_002.update()
me_plane_003 = bpy.data.meshes.new('Plane.003')
me_plane_003.from_pydata([(-1.0, -1.0, 0.0), (1.0, -1.0, 0.0), (-1.0, 1.0, 0.0), (1.0, 1.0, 0.0)], [], [(0, 1, 3, 2)])
_uv = me_plane_003.uv_layers.new(name='UVMap')
_uv.uv.foreach_set('vector', [0.0, 0.0, 1.0, 0.0, 1.0, 1.0, 0.0, 1.0])
me_plane_003.materials.append(mat_material_004)
me_plane_003.use_remesh_fix_poles = True
me_plane_003.use_remesh_preserve_attributes = False
me_plane_003.update()
me_plane_004 = bpy.data.meshes.new('Plane.004')
me_plane_004.from_pydata([(-1.0, -1.0, 0.0), (1.0, -1.0, 0.0), (-1.0, 1.0, 0.0), (1.0, 1.0, 0.0)], [], [(0, 1, 3, 2)])
_uv = me_plane_004.uv_layers.new(name='UVMap')
_uv.uv.foreach_set('vector', [0.0, 0.0, 1.0, 0.0, 1.0, 1.0, 0.0, 1.0])
me_plane_004.materials.append(mat_material_005)
me_plane_004.use_remesh_fix_poles = True
me_plane_004.use_remesh_preserve_attributes = False
me_plane_004.update()

# ---- curves / text
txt_msg = bpy.data.curves.new('Msg', 'FONT')
txt_msg.dimensions = '2D'
txt_msg.body = '  a²+b²=c² '
txt_msg.materials.append(mat_material)
arm_armature_001 = bpy.data.armatures.new('Armature.001')  # bones are not reproduced

# ---- objects
ob_light = bpy.data.objects.new('Light', light_light)
ob_camera = bpy.data.objects.new('Camera', cam_camera)
ob_snake = bpy.data.objects.new('Snake', me_body)
ob_armature = bpy.data.objects.new('Armature', arm_armature_001)
ob_plane = bpy.data.objects.new('Plane', me_plane)
ob_plane_001 = bpy.data.objects.new('Plane.001', me_plane_001)
ob_plane_002 = bpy.data.objects.new('Plane.002', me_plane_002)
ob_plane_003 = bpy.data.objects.new('Plane.003', me_plane_003)
ob_plane_004 = bpy.data.objects.new('Plane.004', me_plane_004)
ob_text = bpy.data.objects.new('Text', txt_msg)

# ---- transforms, parenting, visibility, modifiers, constraints
ob_light.location = (4.076, 1.005, 10.0)
ob_light.rotation_euler = (0.6503, 0.05522, 1.866)
ob_light.lock_rotations_4d = False
ob_light.empty_display_type = 'ARROWS'
ob_light.color = (0.0, 0.0, 0.0, 0.0)
ob_light.lineart.crease_threshold = 0.0
ob_camera.location = (3.0, 1.4, 10.0)
ob_camera.rotation_euler = (0.0, -0.0, 1.571)
ob_camera.lock_rotations_4d = False
ob_camera.empty_display_type = 'ARROWS'
ob_camera.color = (0.0, 0.0, 0.0, 0.0)
ob_camera.display_type = 'WIRE'
ob_camera.lineart.crease_threshold = 0.0
ob_snake.parent = ob_armature
ob_snake.location = (0.0, 0.0, 0.0)
_vg = ob_snake.vertex_groups.new(name='Bone')
for _i, _w in zip([15, 16, 17, 18, 19, 20, 21, 22, 23, 24, 25, 26, 27, 28, 29, 30, 31, 32, 33, 34, 36, 37, 38, 39, 40, 42, 43, 44, 45, 47, 48, 49, 50, 52, 53, 54, 55, 56, 57, 58, 59], [1.0, 1.0, 1.0, 1.0, 1.0, 1.0, 1.0, 1.0, 1.0, 1.0, 1.0, 1.0, 1.0, 1.0, 1.0, 1.209e-06, 1.183e-06, 1.213e-06, 1.21e-06, 1.199e-06, 4.657e-08, 3.545e-09, 1.364e-08, 2.875e-08, 2.083e-08, 1.286e-08, 6.1e-09, 1.585e-09, 4.128e-05, 2.548e-05, 1.209e-05, 3.142e-06, 4.615e-05, 2.849e-05, 1.352e-05, 3.513e-06, 0.002396, 0.002391, 0.002408, 0.002412, 0.002406]): _vg.add([_i], _w, 'REPLACE')
_vg = ob_snake.vertex_groups.new(name='Bone.002')
_vg.add([30, 31, 32, 33, 34, 35, 36, 37, 38, 39, 40, 41, 42, 43, 44], 1.0, 'REPLACE')
_vg = ob_snake.vertex_groups.new(name='Bone.003')
for _i, _w in zip([0, 1, 2, 3, 4, 5, 6, 7, 8, 9, 10, 11, 12, 13, 14, 30, 32, 33, 34, 35, 37, 38, 39, 40, 41, 42, 43, 44, 45, 46, 47, 48, 49, 51, 52, 53, 54, 55, 57, 58, 59], [1.0, 1.0, 1.0, 1.0, 1.0, 1.0, 1.0, 1.0, 1.0, 1.0, 1.0, 1.0, 1.0, 1.0, 1.0, 2.868e-10, 1.77e-10, 8.399e-11, 2.183e-11, 3.206e-10, 1.979e-10, 9.39e-11, 2.44e-11, 1.665e-08, 1.661e-08, 1.673e-08, 1.675e-08, 1.671e-08, 0.01356, 0.01327, 0.01361, 0.01357, 0.01345, 0.0005222, 3.975e-05, 0.000153, 0.0003224, 0.0002335, 0.0001442, 6.84e-05, 1.778e-05]): _vg.add([_i], _w, 'REPLACE')
_vg = ob_snake.vertex_groups.new(name='Bone.004')
_vg.add([45, 46, 47, 48, 49, 50, 51, 52, 53, 54, 55, 56, 57, 58, 59], 1.0, 'REPLACE')
_m = ob_snake.modifiers.new('Armature', 'ARMATURE')
_m.object = ob_armature
ob_armature.location = (0.188, 0.07625, 0.0)
ob_plane.location = (4.069, 0.372, -0.09)
ob_plane.scale = (5.0, 5.0, 5.0)
ob_plane_001.location = (0.9299, 0.837, -0.09289)
ob_plane_001.scale = (0.763, 0.763, 0.763)
ob_plane_001.hide_render = True
ob_plane_002.location = (0.9375, 0.835, 0.00335)
ob_plane_002.rotation_euler = (-0.00183, 0.002876, -0.4623)
ob_plane_002.scale = (0.5626, 0.5626, 0.5626)
ob_plane_002.hide_render = True
ob_plane_003.location = (5.02, 0.35, -0.0003435)
ob_plane_003.scale = (0.2503, 0.2503, 0.2503)
ob_plane_003.hide_render = True
ob_plane_004.location = (5.773, 0.5988, 0.004655)
ob_plane_004.scale = (-0.4952, -0.4952, -0.4952)
ob_plane_004.hide_render = True
ob_text.location = (3.314, -0.1326, 0.0)
ob_text.rotation_euler = (0.006884, -0.007079, 1.571)
ob_text.scale = (0.6456, 0.6456, 0.6456)

# ---- collection membership
col_collection.objects.link(ob_light)
col_collection.objects.link(ob_camera)
col_collection.objects.link(ob_snake)
col_collection.objects.link(ob_armature)
col_collection.objects.link(ob_plane)
col_collection.objects.link(ob_plane_001)
col_collection.objects.link(ob_plane_002)
col_collection.objects.link(ob_plane_003)
col_collection.objects.link(ob_plane_004)
col_collection.objects.link(ob_text)

# ---- scene / render settings (as saved in the file)
scene.camera = ob_camera
scene.frame_start = 1; scene.frame_end = 150; scene.frame_set(11)
scene.render.engine = 'BLENDER_EEVEE_NEXT'
scene.render.image_settings.file_format = 'FFMPEG'
scene.render.image_settings.color_mode = 'RGB'
scene.render.resolution_x = 1080
scene.render.resolution_y = 1920
scene.cycles.use_denoising = False
scene.cycles.samples = 128
scene.cycles.sampling_pattern = 'TABULATED_SOBOL'
scene.cycles.use_adaptive_sampling = False
scene.cycles.use_light_tree = False
scene.view_settings.view_transform = 'Filmic'
bpy.context.view_layer.update()
